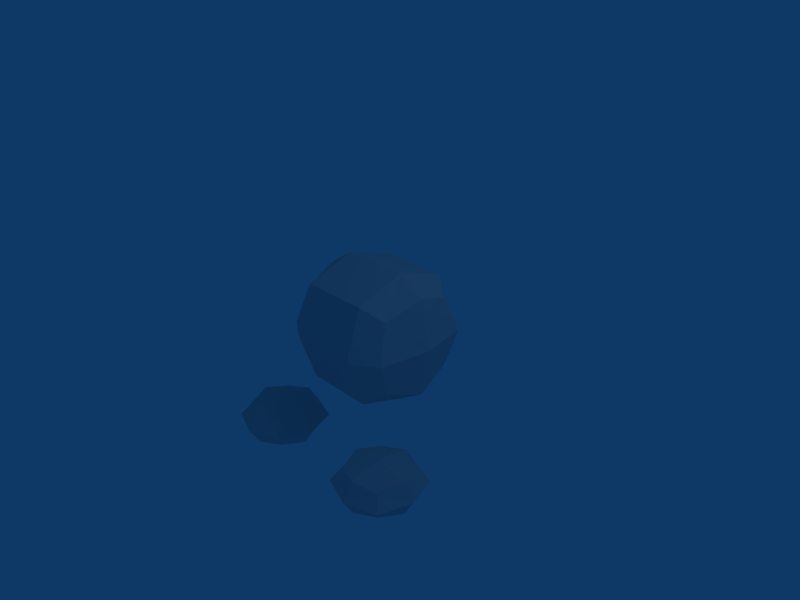 # Source: personagem7.blend  (saved by Blender 2.49.0; exported with 4.5.12 LTS)
import bpy
from mathutils import Matrix  # noqa: F401  (used for matrix-valued properties, if any)

bpy.ops.wm.read_factory_settings(use_empty=True)
scene = bpy.context.scene
scene.name = 'Scene'

# ---- collections
col_collection_1 = bpy.data.collections.new('Collection 1'); scene.collection.children.link(col_collection_1)

# ---- materials (node trees are filled in below, after node groups)
mat_material = bpy.data.materials.new('Material')
mat_material.alpha_threshold = 0.0
mat_material.roughness = 0.5
mat_material.line_color = (0.0, 0.0, 0.0, 1.0)

# ---- material node trees

# ---- world
world_world = bpy.data.worlds.new('World'); scene.world = world_world
world_world.color = (0.05656, 0.2208, 0.4)
world_world.use_sun_shadow = False
world_world.sun_shadow_jitter_overblur = 0.0
world_world.cycles.sampling_method = 'MANUAL'
world_world.cycles.sample_map_resolution = 256

# ---- cameras
cam_camera = bpy.data.cameras.new('Camera')
cam_camera.passepartout_alpha = 0.2
cam_camera.clip_end = 100.0
cam_camera.lens = 35.0
cam_camera.ortho_scale = 7.314
cam_camera.show_passepartout = False
cam_camera.show_safe_areas = True
cam_camera.dof.focus_distance = 0.0
cam_camera.dof.aperture_fstop = 128.0

# ---- lights
light_spot = bpy.data.lights.new('Spot', 'POINT')
light_spot.transmission_factor = 0.0
light_spot.cutoff_distance = 30.0
light_spot.energy = 100.0
light_spot.shadow_buffer_clip_start = 1.001
light_spot.shadow_soft_size = 1.0
light_spot.shadow_maximum_resolution = 0.006
light_spot.use_absolute_resolution = True
light_spot.cycles.use_multiple_importance_sampling = False

# ---- meshes
me_cube = bpy.data.meshes.new('Cube')
me_cube.from_pydata([(0.5237, 1.192e-07, -1.0), (-0.5237, 1.192e-07, -1.0), (0.5237, -1.788e-07, 1.0), (-0.5237, -1.788e-07, 1.0), (1.047, -2.98e-07, 0.0), (-1.047, -2.98e-07, 0.0), (0.5237, -1.0, 0.0), (-0.5237, -1.0, 0.0), (0.5237, 1.0, 0.0), (-0.5237, 1.0, 0.0), (1.1, -0.9788, -1.979), (-1.1, -0.9788, -1.979), (1.1, -0.9788, -1.252), (-1.1, -0.9788, -1.252), (1.748, -0.9788, -1.616), (-1.748, -0.9788, -1.616), (1.1, -1.626, -1.616), (-1.1, -1.626, -1.616), (0.4532, -0.9788, -1.616), (-0.4532, -0.9788, -1.616), (1.1, -0.3315, -1.616), (-1.1, -0.3315, -1.616), (0.9164, -5.96e-08, -0.75), (-0.9164, -5.96e-08, -0.75), (0.5237, 0.75, -0.75), (-0.5237, 0.75, -0.75), (0.9164, 0.75, 0.0), (-0.9164, 0.75, 0.0), (0.5237, -0.75, -0.75), (-0.5237, -0.75, -0.75), (0.9164, -0.75, 0.0), (-0.9164, -0.75, 0.0), (0.0, 2.682e-07, -1.0), (0.0, -1.0, 0.0), (0.0, 1.0, 0.0), (0.9164, -4.023e-07, 0.75), (-0.9164, -4.023e-07, 0.75), (0.5237, 0.75, 0.75), (-0.5237, 0.75, 0.75), (0.5237, -0.75, 0.75), (-0.5237, -0.75, 0.75), (0.0, 1.788e-07, 1.0), (1.1, -1.464, -1.888), (-1.1, -1.464, -1.888), (1.586, -0.9788, -1.888), (-1.586, -0.9788, -1.888), (1.1, -0.4933, -1.888), (-1.1, -0.4933, -1.888), (0.615, -0.9788, -1.888), (-0.615, -0.9788, -1.888), (1.586, -0.9788, -1.343), (-1.586, -0.9788, -1.343), (1.1, -1.464, -1.343), (-1.1, -1.464, -1.343), (0.615, -0.9788, -1.343), (-0.615, -0.9788, -1.343), (1.1, -0.4933, -1.343), (-1.1, -0.4933, -1.343), (1.586, -1.464, -1.616), (-1.586, -1.464, -1.616), (1.586, -0.4933, -1.616), (-1.586, -0.4933, -1.616), (0.615, -1.464, -1.616), (-0.615, -1.464, -1.616), (0.615, -0.4933, -1.616), (-0.615, -0.4933, -1.616), (0.8146, 0.5556, -0.5556), (-0.8146, 0.5556, -0.5556), (0.8146, -0.5556, -0.5556), (-0.8146, -0.5556, -0.5556), (0.0, -0.75, -0.75), (0.0, 0.75, -0.75), (0.8146, 0.5556, 0.5556), (-0.8146, 0.5556, 0.5556), (0.8146, -0.5556, 0.5556), (-0.8146, -0.5556, 0.5556), (0.0, -0.75, 0.75), (0.0, 0.75, 0.75), (1.46, -0.6192, -1.818), (-1.46, -0.6192, -1.818), (1.46, -1.338, -1.818), (-1.46, -1.338, -1.818), (0.7409, -1.338, -1.818), (-0.7409, -1.338, -1.818), (0.7409, -0.6192, -1.818), (-0.7409, -0.6192, -1.818), (1.46, -0.6192, -1.414), (-1.46, -0.6192, -1.414), (1.46, -1.338, -1.414), (-1.46, -1.338, -1.414), (0.7409, -1.338, -1.414), (-0.7409, -1.338, -1.414), (0.7409, -0.6192, -1.414), (-0.7409, -0.6192, -1.414)], [], [(0, 24, 66, 22), (67, 25, 1, 23), (0, 22, 68, 28), (69, 23, 1, 29), (0, 28, 70, 32), (70, 29, 1, 32), (0, 32, 71, 24), (71, 32, 1, 25), (2, 35, 72, 37), (73, 36, 3, 38), (2, 37, 77, 41), (77, 38, 3, 41), (2, 41, 76, 39), (76, 41, 3, 40), (2, 39, 74, 35), (75, 40, 3, 36), (4, 22, 66, 26), (67, 23, 5, 27), (4, 26, 72, 35), (73, 27, 5, 36), (4, 35, 74, 30), (75, 36, 5, 31), (4, 30, 68, 22), (69, 31, 5, 23), (6, 28, 68, 30), (69, 29, 7, 31), (6, 30, 74, 39), (75, 31, 7, 40), (6, 39, 76, 33), (76, 40, 7, 33), (6, 33, 70, 28), (70, 33, 7, 29), (8, 37, 72, 26), (73, 38, 9, 27), (8, 26, 66, 24), (67, 27, 9, 25), (8, 24, 71, 34), (71, 25, 9, 34), (8, 34, 77, 37), (77, 34, 9, 38), (10, 42, 82, 48), (83, 43, 11, 49), (10, 48, 84, 46), (85, 49, 11, 47), (10, 46, 78, 44), (79, 47, 11, 45), (10, 44, 80, 42), (81, 45, 11, 43), (12, 50, 86, 56), (87, 51, 13, 57), (12, 56, 92, 54), (93, 57, 13, 55), (12, 54, 90, 52), (91, 55, 13, 53), (12, 52, 88, 50), (89, 53, 13, 51), (14, 44, 78, 60), (79, 45, 15, 61), (14, 60, 86, 50), (87, 61, 15, 51), (14, 50, 88, 58), (89, 51, 15, 59), (14, 58, 80, 44), (81, 59, 15, 45), (16, 42, 80, 58), (81, 43, 17, 59), (16, 58, 88, 52), (89, 59, 17, 53), (16, 52, 90, 62), (91, 53, 17, 63), (16, 62, 82, 42), (83, 63, 17, 43), (18, 48, 82, 62), (83, 49, 19, 63), (18, 62, 90, 54), (91, 63, 19, 55), (18, 54, 92, 64), (93, 55, 19, 65), (18, 64, 84, 48), (85, 65, 19, 49), (20, 46, 84, 64), (85, 47, 21, 65), (20, 64, 92, 56), (93, 65, 21, 57), (20, 56, 86, 60), (87, 57, 21, 61), (20, 60, 78, 46), (79, 61, 21, 47)])
_uv = me_cube.uv_layers.new(name='UVTex')
_uv.uv.foreach_set('vector', [0.0, 0.0, 1.0, 0.0, 1.0, 1.0, 0.0, 1.0, 0.0, 0.0, 1.0, 0.0, 1.0, 1.0, 0.0, 1.0, 0.0, 0.0, 1.0, 0.0, 1.0, 1.0, 0.0, 1.0, 0.0, 0.0, 1.0, 0.0, 1.0, 1.0, 0.0, 1.0, 0.0, 0.0, 1.0, 0.0, 1.0, 1.0, 0.0, 1.0, 0.0, 0.0, 1.0, 0.0, 1.0, 1.0, 0.0, 1.0, 0.0, 0.0, 1.0, 0.0, 1.0, 1.0, 0.0, 1.0, 0.0, 0.0, 1.0, 0.0, 1.0, 1.0, 0.0, 1.0, 0.0, 0.0, 1.0, 0.0, 1.0, 1.0, 0.0, 1.0, 0.0, 0.0, 1.0, 0.0, 1.0, 1.0, 0.0, 1.0, 0.0, 0.0, 1.0, 0.0, 1.0, 1.0, 0.0, 1.0, 0.0, 0.0, 1.0, 0.0, 1.0, 1.0, 0.0, 1.0, 0.0, 0.0, 1.0, 0.0, 1.0, 1.0, 0.0, 1.0, 0.0, 0.0, 1.0, 0.0, 1.0, 1.0, 0.0, 1.0, 0.0, 0.0, 1.0, 0.0, 1.0, 1.0, 0.0, 1.0, 0.0, 0.0, 1.0, 0.0, 1.0, 1.0, 0.0, 1.0, 0.0, 0.0, 1.0, 0.0, 1.0, 1.0, 0.0, 1.0, 0.0, 0.0, 1.0, 0.0, 1.0, 1.0, 0.0, 1.0, 0.0, 0.0, 1.0, 0.0, 1.0, 1.0, 0.0, 1.0, 0.0, 0.0, 1.0, 0.0, 1.0, 1.0, 0.0, 1.0, 0.0, 0.0, 1.0, 0.0, 1.0, 1.0, 0.0, 1.0, 0.0, 0.0, 1.0, 0.0, 1.0, 1.0, 0.0, 1.0, 0.0, 0.0, 1.0, 0.0, 1.0, 1.0, 0.0, 1.0, 0.0, 0.0, 1.0, 0.0, 1.0, 1.0, 0.0, 1.0, 0.0, 0.0, 1.0, 0.0, 1.0, 1.0, 0.0, 1.0, 0.0, 0.0, 1.0, 0.0, 1.0, 1.0, 0.0, 1.0, 0.0, 0.0, 1.0, 0.0, 1.0, 1.0, 0.0, 1.0, 0.0, 0.0, 1.0, 0.0, 1.0, 1.0, 0.0, 1.0, 0.0, 0.0, 1.0, 0.0, 1.0, 1.0, 0.0, 1.0, 0.0, 0.0, 1.0, 0.0, 1.0, 1.0, 0.0, 1.0, 0.0, 0.0, 1.0, 0.0, 1.0, 1.0, 0.0, 1.0, 0.0, 0.0, 1.0, 0.0, 1.0, 1.0, 0.0, 1.0, 0.0, 0.0, 1.0, 0.0, 1.0, 1.0, 0.0, 1.0, 0.0, 0.0, 1.0, 0.0, 1.0, 1.0, 0.0, 1.0, 0.0, 0.0, 1.0, 0.0, 1.0, 1.0, 0.0, 1.0, 0.0, 0.0, 1.0, 0.0, 1.0, 1.0, 0.0, 1.0, 0.0, 0.0, 1.0, 0.0, 1.0, 1.0, 0.0, 1.0, 0.0, 0.0, 1.0, 0.0, 1.0, 1.0, 0.0, 1.0, 0.0, 0.0, 1.0, 0.0, 1.0, 1.0, 0.0, 1.0, 0.0, 0.0, 1.0, 0.0, 1.0, 1.0, 0.0, 1.0, 0.75, 0.75, 0.8008, 0.8887, 0.677, 0.9073, 0.6113, 0.8008, 0.9073, 0.323, 0.8008, 0.3887, 0.75, 0.25, 0.8887, 0.1992, 0.75, 0.75, 0.6113, 0.8008, 0.5927, 0.677, 0.6992, 0.6113, 0.823, 0.09267, 0.8887, 0.1992, 0.75, 0.25, 0.6992, 0.1113, 0.75, 0.75, 0.6992, 0.6113, 0.823, 0.5927, 0.8887, 0.6992, 0.5927, 0.177, 0.6992, 0.1113, 0.75, 0.25, 0.6113, 0.3008, 0.75, 0.75, 0.8887, 0.6992, 0.9073, 0.823, 0.8008, 0.8887, 0.677, 0.4073, 0.6113, 0.3008, 0.75, 0.25, 0.8008, 0.3887, 0.25, 0.75, 0.3887, 0.8008, 0.323, 0.9073, 0.1992, 0.8887, 0.177, 0.4073, 0.1113, 0.3008, 0.25, 0.25, 0.3008, 0.3887, 0.25, 0.75, 0.1992, 0.8887, 0.09267, 0.823, 0.1113, 0.6992, 0.4073, 0.323, 0.3008, 0.3887, 0.25, 0.25, 0.3887, 0.1992, 0.25, 0.75, 0.1113, 0.6992, 0.177, 0.5927, 0.3008, 0.6113, 0.323, 0.09267, 0.3887, 0.1992, 0.25, 0.25, 0.1992, 0.1113, 0.25, 0.75, 0.3008, 0.6113, 0.4073, 0.677, 0.3887, 0.8008, 0.09267, 0.177, 0.1992, 0.1113, 0.25, 0.25, 0.1113, 0.3008, 1.0, 0.6585, 0.8887, 0.6992, 0.823, 0.5927, 0.866, 0.5, 0.5927, 0.177, 0.6113, 0.3008, 0.5, 0.3415, 0.5, 0.134, 0.5, 0.8415, 0.366, 1.0, 0.323, 0.9073, 0.3887, 0.8008, 0.177, 0.4073, 0.134, 0.5, 0.0, 0.3415, 0.1113, 0.3008, 0.5, 0.8415, 0.3887, 0.8008, 0.4073, 0.677, 0.5, 0.634, 0.09267, 0.177, 0.1113, 0.3008, 0.0, 0.3415, 2.451e-07, 0.134, 1.0, 0.6585, 1.0, 0.866, 0.9073, 0.823, 0.8887, 0.6992, 0.677, 0.4073, 0.634, 0.5, 0.5, 0.3415, 0.6113, 0.3008, 0.8415, 1.0, 0.8008, 0.8887, 0.9073, 0.823, 1.0, 0.866, 0.677, 0.4073, 0.8008, 0.3887, 0.8415, 0.5, 0.634, 0.5, 0.3415, 0.5, 0.5, 0.634, 0.4073, 0.677, 0.3008, 0.6113, 0.09267, 0.177, 2.451e-07, 0.134, 0.1585, 0.0, 0.1992, 0.1113, 0.3415, 0.5, 0.3008, 0.6113, 0.177, 0.5927, 0.134, 0.5, 0.323, 0.09267, 0.1992, 0.1113, 0.1585, 0.0, 0.366, 2.942e-07, 0.8415, 1.0, 0.634, 1.0, 0.677, 0.9073, 0.8008, 0.8887, 0.9073, 0.323, 1.0, 0.366, 0.8415, 0.5, 0.8008, 0.3887, 0.5, 0.8415, 0.6113, 0.8008, 0.677, 0.9073, 0.634, 1.0, 0.9073, 0.323, 0.8887, 0.1992, 1.0, 0.1585, 1.0, 0.366, 7.354e-07, 0.6585, 0.134, 0.5, 0.177, 0.5927, 0.1113, 0.6992, 0.323, 0.09267, 0.366, 2.942e-07, 0.5, 0.1585, 0.3887, 0.1992, 7.354e-07, 0.6585, 0.1113, 0.6992, 0.09267, 0.823, 0.0, 0.866, 0.4073, 0.323, 0.3887, 0.1992, 0.5, 0.1585, 0.5, 0.366, 0.5, 0.8415, 0.5, 0.634, 0.5927, 0.677, 0.6113, 0.8008, 0.823, 0.09267, 0.866, 2.451e-07, 1.0, 0.1585, 0.8887, 0.1992, 0.6585, 0.5, 0.6992, 0.6113, 0.5927, 0.677, 0.5, 0.634, 0.823, 0.09267, 0.6992, 0.1113, 0.6585, 0.0, 0.866, 2.451e-07, 0.1585, 1.0, 0.0, 0.866, 0.09267, 0.823, 0.1992, 0.8887, 0.4073, 0.323, 0.5, 0.366, 0.3415, 0.5, 0.3008, 0.3887, 0.1585, 1.0, 0.1992, 0.8887, 0.323, 0.9073, 0.366, 1.0, 0.177, 0.4073, 0.3008, 0.3887, 0.3415, 0.5, 0.134, 0.5, 0.6585, 0.5, 0.866, 0.5, 0.823, 0.5927, 0.6992, 0.6113, 0.5927, 0.177, 0.5, 0.134, 0.6585, 0.0, 0.6992, 0.1113])
me_cube.materials.append(mat_material)
me_cube.use_remesh_preserve_volume = False
me_cube.use_remesh_preserve_attributes = False
me_cube.use_mirror_vertex_groups = False
me_cube.update()
arm_armature = bpy.data.armatures.new('Armature')  # bones are not reproduced

# ---- objects
ob_armature = bpy.data.objects.new('Armature', arm_armature)
ob_cube = bpy.data.objects.new('Cube', me_cube)
ob_lamp = bpy.data.objects.new('Lamp', light_spot)
ob_camera = bpy.data.objects.new('Camera', cam_camera)

# ---- transforms, parenting, visibility, modifiers, constraints
ob_armature.location = (0.005535, -0.3644, -0.9876)
ob_armature.lock_rotations_4d = False
ob_armature.empty_display_type = 'ARROWS'
ob_armature.show_in_front = True
ob_armature.lineart.crease_threshold = 0.0
ob_cube.parent = ob_armature
ob_cube.matrix_parent_inverse = Matrix(((1.0, 0.0, 0.0, -0.005535), (0.0, 1.0, 0.0, 0.3644), (0.0, 0.0, 1.0, 0.9876), (0.0, 0.0, 0.0, 1.0)))
ob_cube.location = (0.0, 0.0, 0.0)
ob_cube.lock_rotations_4d = False
ob_cube.empty_display_type = 'ARROWS'
ob_cube.color = (0.0, 0.0, 0.0, 1.0)
ob_cube.lineart.crease_threshold = 0.0
_vg = ob_cube.vertex_groups.new(name='body')
_vg.add([0, 1, 2, 3, 4, 5, 6, 7, 8, 9, 22, 23, 24, 25, 26, 27, 28, 29, 30, 31, 32, 33, 34, 35, 36, 37, 38, 39, 40, 41, 66, 67, 68, 69, 70, 71, 72, 73, 74, 75, 76, 77], 1.0, 'REPLACE')
_vg = ob_cube.vertex_groups.new(name='foot.l')
_vg.add([10, 12, 14, 16, 18, 20, 42, 44, 46, 48, 50, 52, 54, 56, 58, 60, 62, 64, 78, 80, 82, 84, 86, 88, 90, 92], 1.0, 'REPLACE')
_vg = ob_cube.vertex_groups.new(name='foot.r')
_vg.add([11, 13, 15, 17, 19, 21, 43, 45, 47, 49, 51, 53, 55, 57, 59, 61, 63, 65, 79, 81, 83, 85, 87, 89, 91, 93], 1.0, 'REPLACE')
_m = ob_cube.modifiers.new('Armature', 'ARMATURE')
_m.object = ob_armature
_m.use_bone_envelopes = True
ob_lamp.location = (4.076, 1.005, 5.904)
ob_lamp.rotation_euler = (0.6503, 0.05522, 1.866)
ob_lamp.lock_rotations_4d = False
ob_lamp.empty_display_type = 'ARROWS'
ob_lamp.color = (0.0, 0.0, 0.0, 0.0)
ob_lamp.lineart.crease_threshold = 0.0
ob_camera.location = (7.481, -6.508, 5.344)
ob_camera.rotation_euler = (1.109, 0.01082, 0.8149)
ob_camera.lock_rotations_4d = False
ob_camera.empty_display_type = 'ARROWS'
ob_camera.color = (0.0, 0.0, 0.0, 0.0)
ob_camera.display_type = 'WIRE'
ob_camera.lineart.crease_threshold = 0.0

# ---- collection membership
col_collection_1.objects.link(ob_armature)
col_collection_1.objects.link(ob_cube)
col_collection_1.objects.link(ob_lamp)
col_collection_1.objects.link(ob_camera)

# ---- scene / render settings (as saved in the file)
scene.camera = ob_camera
scene.frame_start = 1; scene.frame_end = 250; scene.frame_set(1)
scene.render.engine = 'BLENDER_EEVEE_NEXT'
scene.render.image_settings.file_format = 'JPEG'
scene.render.image_settings.color_mode = 'RGB'
scene.render.image_settings.compression = 90
scene.render.resolution_x = 800
scene.render.resolution_y = 600
scene.render.pixel_aspect_x = 100.0
scene.render.pixel_aspect_y = 100.0
scene.render.fps = 25
scene.render.dither_intensity = 0.0
scene.render.use_compositing = False
scene.render.use_sequencer = False
scene.render.bake_margin = 2
scene.render.bake_bias = 0.0
scene.render.use_stamp_time = False
scene.render.use_stamp_date = False
scene.render.use_stamp_frame = False
scene.render.use_stamp_camera = False
scene.render.use_stamp_scene = False
scene.render.use_stamp_filename = False
scene.render.use_stamp_render_time = False
scene.render.stamp_font_size = 0
scene.cycles.use_denoising = False
scene.cycles.samples = 10
scene.cycles.sampling_pattern = 'TABULATED_SOBOL'
scene.cycles.light_sampling_threshold = 0.0
scene.cycles.use_adaptive_sampling = False
scene.cycles.use_light_tree = False
scene.cycles.blur_glossy = 0.0
scene.cycles.volume_bounces = 1
scene.cycles.pixel_filter_type = 'GAUSSIAN'
scene.cycles.sample_clamp_indirect = 0.0
scene.view_settings.view_transform = 'Raw'
bpy.context.view_layer.update()
